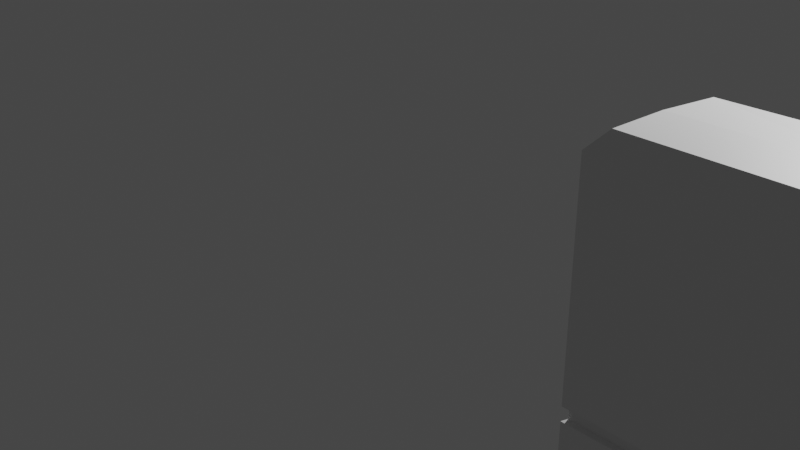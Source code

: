 # Source: Chai_Hand.blend  (saved by Blender 3.4.6; exported with 4.5.12 LTS)
import bpy
from mathutils import Matrix  # noqa: F401  (used for matrix-valued properties, if any)

bpy.ops.wm.read_factory_settings(use_empty=True)
scene = bpy.context.scene
scene.name = 'Scene'

# ---- collections
col_collection = bpy.data.collections.new('Collection'); scene.collection.children.link(col_collection)

# ---- materials (node trees are filled in below, after node groups)
mat_material = bpy.data.materials.new('Material')
mat_material.alpha_threshold = 0.0
mat_material.use_transparent_shadow = False
mat_material.roughness = 0.5
mat_material.line_color = (0.0, 0.0, 0.0, 1.0)

# ---- material node trees
mat_material.use_nodes = True; mat_material.node_tree.nodes.clear()
_N = mat_material.node_tree.nodes; _L = mat_material.node_tree.links
n0 = _N.new('ShaderNodeOutputMaterial'); n0.name = 'Material Output'; n0.location = (300, 300)
n1 = _N.new('ShaderNodeBsdfPrincipled'); n1.name = 'Principled BSDF'; n1.location = (10, 300)
n1.distribution = 'GGX'
n1.subsurface_method = 'RANDOM_WALK_SKIN'
n1.inputs[3].default_value = 1.45
n1.inputs[27].default_value = (0.0, 0.0, 0.0, 1.0)
n1.inputs[28].default_value = 1.0
_L.new(n1.outputs[0], n0.inputs[0])
n0.is_active_output = True

# ---- world
world_world = bpy.data.worlds.new('World'); scene.world = world_world
world_world.use_nodes = True; world_world.node_tree.nodes.clear()
_N = world_world.node_tree.nodes; _L = world_world.node_tree.links
n0 = _N.new('ShaderNodeOutputWorld'); n0.name = 'World Output'; n0.location = (300, 300)
n1 = _N.new('ShaderNodeBackground'); n1.name = 'Background'; n1.location = (10, 300)
n1.inputs[0].default_value = (0.05088, 0.05088, 0.05088, 1.0)
_L.new(n1.outputs[0], n0.inputs[0])
n0.is_active_output = True
world_world.color = (0.05088, 0.05088, 0.05088)
world_world.use_sun_shadow = False
world_world.sun_shadow_jitter_overblur = 0.0

# ---- cameras
cam_camera = bpy.data.cameras.new('Camera')
cam_camera.clip_end = 100.0
cam_camera.ortho_scale = 7.314

# ---- lights
light_light = bpy.data.lights.new('Light', 'POINT')
light_light.transmission_factor = 0.0
light_light.energy = 1000.0
light_light.shadow_soft_size = 0.1
light_light.shadow_maximum_resolution = 0.006
light_light.use_absolute_resolution = True

# ---- meshes
me_cube = bpy.data.meshes.new('Cube')
me_cube.from_pydata([(-0.9172, 3.124, -1.727), (-0.9172, -3.124, -1.727), (4.589e-07, 3.124, -1.727), (4.589e-07, -3.124, -1.727), (-0.3173, 0.0, -1.727), (0.9172, 0.0, 3.124), (-0.3173, 0.0, 3.124), (0.07869, 0.0, -1.727), (4.589e-07, 0.0, 3.124), (-0.9172, -3.124, 1.398), (-0.9172, 3.124, 1.398), (4.589e-07, 3.124, 1.398), (4.589e-07, -3.124, 1.398), (0.9172, 0.0, 1.398), (-0.3173, 0.0, 1.398), (-0.9172, 3.124, 0.1862), (4.619e-07, 3.124, 0.1862), (4.619e-07, -3.124, 0.1862), (0.9172, 0.0, 0.1694), (-0.3173, 0.0, 0.1862), (-0.9172, -3.124, 0.1862), (-0.3248, 1.562, 3.124), (0.9172, 1.483, -1.727), (-0.3248, 1.562, -1.727), (0.9172, 1.562, 3.124), (0.07869, 1.483, -1.727), (4.589e-07, 1.562, 3.124), (0.9172, 1.562, 1.398), (-0.3248, 1.562, 1.398), (-0.3248, 1.562, 0.1862), (0.9172, 1.483, 0.007707), (-0.3248, -1.562, -1.727), (0.9172, -1.562, 3.124), (0.07869, -1.483, -1.727), (4.589e-07, -1.562, 3.124), (-0.3248, -1.562, 3.124), (0.9172, -1.562, -1.727), (-0.3248, -1.562, 1.398), (0.9172, -1.562, 1.398), (0.9172, -1.483, 0.007707), (-0.3248, -1.562, 0.1862), (-0.9172, -3.124, 1.608), (-0.9172, -3.124, 1.471), (-0.9172, 3.124, 1.471), (-0.9172, 3.124, 1.653), (4.589e-07, 3.124, 1.608), (4.589e-07, 3.124, 1.471), (4.589e-07, -3.124, 1.608), (4.589e-07, -3.124, 1.471), (0.9172, 0.0, 1.608), (0.9172, 0.0, 1.471), (-0.3173, 0.0, 1.608), (-0.3173, 0.0, 1.471), (0.9172, 1.562, 1.471), (0.9172, 1.562, 1.653), (-0.3193, 1.562, 1.471), (-0.3248, 1.562, 1.653), (-0.3193, -1.562, 1.471), (-0.3248, -1.562, 1.653), (0.9172, -1.562, 1.471), (0.9172, -1.562, 1.653), (-0.3193, -1.562, 1.608), (-0.3173, 0.0, 1.653), (-0.3173, 0.0, 1.516), (-0.3193, -1.562, 1.516), (0.9172, 1.562, 1.608), (0.9172, 0.0, 1.653), (0.9172, 0.0, 1.516), (0.9172, 1.562, 1.516), (4.589e-07, -3.124, 1.653), (4.589e-07, -3.124, 1.516), (-0.9172, 3.124, 1.608), (4.589e-07, 3.124, 1.653), (4.589e-07, 3.124, 1.516), (-0.9172, 3.124, 1.516), (0.9172, -1.562, 1.608), (0.9172, -1.562, 1.516), (-0.3193, 1.562, 1.608), (-0.3193, 1.562, 1.516), (-0.9172, -3.124, 1.653), (-0.9172, -3.124, 1.516), (-0.319, -1.545, 1.526), (-0.319, -1.545, 1.599), (-0.317, -1.841e-08, 1.599), (-0.317, -1.841e-08, 1.526), (0.9201, 1.545, 1.526), (0.9201, 1.545, 1.599), (0.9201, -1.841e-08, 1.599), (0.9201, -1.841e-08, 1.526), (0.01303, -3.09, 1.599), (0.01303, -3.09, 1.526), (-0.8941, 3.09, 1.526), (-0.8941, 3.09, 1.599), (0.01303, 3.09, 1.599), (0.01303, 3.09, 1.526), (0.9201, -1.545, 1.526), (0.9201, -1.545, 1.599), (-0.319, 1.545, 1.526), (-0.319, 1.545, 1.599), (-0.8941, -3.09, 1.599), (-0.8941, -3.09, 1.526), (4.589e-07, 1.562, -1.727), (4.589e-07, 0.0, -1.727), (0.9172, 1.562, 0.1694), (0.9172, 0.0, 0.007707), (0.9172, 1.562, -1.727), (4.589e-07, -1.562, -1.727), (0.9172, -1.562, 0.1694), (0.9172, -1.483, -1.727), (0.812, -1.483, -1.727), (0.812, 0.0, -1.727), (0.812, 0.0, 0.007707), (0.812, 1.483, -1.727), (0.812, 1.483, 0.007707), (0.812, -1.483, 0.007707), (0.9172, 3.023, 3.124), (0.9172, -3.023, 3.124), (-0.8956, 3.023, 3.124), (-0.9172, 3.124, 3.023), (-0.9172, -3.124, 3.023), (-0.8956, -3.023, 3.124), (4.589e-07, -3.124, 3.023), (4.589e-07, -3.023, 3.124), (4.589e-07, 3.124, 3.023), (4.589e-07, 3.023, 3.124), (0.8504, 3.124, -1.727), (0.9172, 3.055, -1.727), (0.9172, -3.055, -1.727), (0.8504, -3.124, -1.727), (0.8504, 3.124, 1.398), (0.9172, 3.055, 1.398), (0.9172, -3.055, 1.398), (0.8504, -3.124, 1.398), (0.8504, 3.124, 0.1862), (0.9172, 3.055, 0.1862), (0.9172, -3.055, 0.1862), (0.8504, -3.124, 0.1862), (0.9172, 3.053, 1.608), (0.8504, 3.124, 1.608), (0.8504, 3.124, 1.471), (0.9172, 3.055, 1.471), (0.9172, -3.055, 1.471), (0.8504, -3.124, 1.471), (0.9172, -3.053, 1.653), (0.8504, -3.124, 1.653), (0.8504, -3.124, 1.608), (0.9172, -3.053, 1.608), (0.8504, -3.124, 1.516), (0.9172, -3.054, 1.516), (0.8504, 3.124, 1.653), (0.9172, 3.053, 1.653), (0.8504, 3.124, 1.516), (0.9172, 3.054, 1.516), (0.9201, -3.016, 1.526), (0.8533, -3.09, 1.526), (0.9201, -3.016, 1.599), (0.8533, -3.09, 1.599), (0.8533, 3.09, 1.599), (0.9201, 3.016, 1.599), (0.9201, 3.016, 1.526), (0.8533, 3.09, 1.526), (0.9172, 3.053, 3.093), (0.8504, 3.124, 3.023), (0.8504, -3.124, 3.023), (0.9172, -3.053, 3.093), (0.9172, 2.292, 3.124), (4.589e-07, 2.292, 3.124), (-0.6102, 2.292, 3.124), (-0.621, 2.343, 1.398), (-0.621, 2.343, 0.1862), (-0.621, 2.343, -1.727), (4.589e-07, 2.343, -1.727), (-0.621, 2.343, 1.653), (-0.6183, 2.343, 1.471), (-0.6183, 2.343, 1.608), (-0.6183, 2.343, 1.516), (-0.6065, 2.317, 1.599), (-0.6065, 2.317, 1.526), (0.9172, 2.657, 3.124), (4.589e-07, 2.657, 3.124), (-0.7529, 2.657, 3.124), (0.9172, -2.292, 3.124), (4.589e-07, -2.292, 3.124), (-0.6102, -2.292, 3.124), (-0.621, -2.343, -1.727), (4.589e-07, -2.343, -1.727), (-0.621, -2.343, 1.398), (-0.621, -2.343, 0.1862), (-0.621, -2.343, 1.653), (-0.6183, -2.343, 1.471), (-0.6183, -2.343, 1.608), (-0.6183, -2.343, 1.516), (-0.6065, -2.317, 1.599), (-0.6065, -2.317, 1.526), (0.9172, -2.657, 3.124), (4.589e-07, -2.657, 3.124), (-0.7529, -2.657, 3.124), (-0.4586, 3.124, -1.727), (-0.4586, -3.124, -1.727), (-0.1587, 0.0, -1.727), (-0.1587, 0.0, 3.124), (-0.4586, 3.124, 1.398), (-0.4586, -3.124, 1.398), (-0.4586, -3.124, 0.1862), (-0.4586, 3.124, 0.1862), (-0.1624, 1.562, 3.124), (-0.1624, 1.562, -1.727), (-0.1624, -1.562, -1.727), (-0.1624, -1.562, 3.124), (-0.4586, 3.124, 1.653), (-0.4586, 3.124, 1.471), (-0.4586, -3.124, 1.653), (-0.4586, -3.124, 1.471), (-0.4586, 3.124, 1.608), (-0.4586, 3.124, 1.516), (-0.4586, -3.124, 1.608), (-0.4586, -3.124, 1.516), (-0.4405, 3.09, 1.599), (-0.4405, 3.09, 1.526), (-0.4405, -3.09, 1.599), (-0.4405, -3.09, 1.526), (-0.4478, -3.023, 3.124), (-0.4586, -3.124, 3.023), (-0.4478, 3.023, 3.124), (-0.4586, 3.124, 3.023), (-0.3051, 2.292, 3.124), (-0.3765, 2.657, 3.124), (-0.3105, 2.343, -1.727), (-0.3051, -2.292, 3.124), (-0.3765, -2.657, 3.124), (-0.3105, -2.343, -1.727), (-1.846, -2.343, -1.734), (-2.143, -3.124, -1.734), (-2.143, 3.124, 0.1785), (-2.143, 3.124, -1.734), (-2.143, -3.124, 0.1785), (-2.143, -3.124, 1.39), (-1.846, 2.343, 1.39), (-2.143, 3.124, 1.39), (-1.846, 2.343, 0.1785), (-2.143, -3.124, 1.508), (-2.12, -3.09, 1.518), (-2.12, 3.09, 1.518), (-2.143, 3.124, 1.508), (-2.12, -3.09, 1.591), (-2.143, -3.124, 1.601), (-2.143, 3.124, 1.601), (-2.12, 3.09, 1.591), (-1.846, 2.343, 1.646), (-2.143, 3.124, 1.646), (-1.844, -2.343, 1.463), (-2.143, -3.124, 1.463), (-2.143, 3.124, 1.463), (-1.844, 2.343, 1.601), (-1.844, -2.343, 1.508), (-2.143, -3.124, 1.646), (-1.832, 2.317, 1.591), (-1.832, -2.317, 1.518), (-2.059, -3.023, 3.117), (-2.143, -3.124, 3.015), (-2.143, 3.124, 3.015), (-2.121, 3.023, 3.117), (-2.04, -2.657, 3.117), (-1.846, 2.343, -1.734), (-1.844, 2.343, 1.463), (-1.844, 2.343, 1.508), (-1.832, 2.317, 1.518), (-2.005, 2.657, 3.117), (-1.968, 2.296, 3.103), (-1.846, -2.343, 1.39), (-1.846, -2.343, 0.1785), (-1.846, -2.343, 1.646), (-1.844, -2.343, 1.601), (-1.832, -2.317, 1.591), (-1.995, -2.296, 3.103)], [], [(188, 183, 58), (186, 189, 57, 37), (13, 50, 59, 38), (36, 107, 135, 127), (168, 173, 264, 237), (107, 38, 131, 135), (201, 210, 46, 11), (230, 185, 3, 198), (45, 138, 157, 93), (145, 47, 89, 156), (24, 26, 8, 5), (206, 101, 102, 199), (14, 52, 55, 28), (205, 21, 6, 200), (40, 37, 14, 19), (103, 27, 13, 18), (38, 59, 141, 131), (204, 201, 11, 16), (134, 130, 27, 103), (132, 142, 48, 12), (43, 10, 238, 252), (203, 202, 9, 20), (62, 6, 21, 56), (66, 5, 32, 60), (194, 195, 122, 116), (211, 222, 119, 79), (150, 161, 115, 178, 165, 24, 54), (225, 167, 21, 205), (41, 79, 255, 245), (229, 196, 120, 221), (198, 203, 20, 1), (180, 117, 261, 267), (11, 46, 139, 129), (128, 136, 17, 3), (197, 204, 16, 2), (106, 36, 127, 128, 3, 185), (39, 108, 109, 114), (31, 40, 19, 4), (2, 125, 126, 105, 101, 171), (4, 19, 29, 23), (37, 57, 52, 14), (16, 11, 129, 133), (19, 14, 28, 29), (130, 140, 53, 27), (209, 224, 123, 72), (2, 16, 133, 125), (146, 75, 60, 143), (227, 171, 101, 206), (151, 73, 94, 160), (58, 35, 6, 62), (184, 187, 40, 31), (30, 104, 111, 113), (27, 53, 50, 13), (136, 132, 12, 17), (18, 13, 38, 107), (187, 186, 37, 40), (202, 212, 42, 9), (5, 8, 34, 32), (199, 102, 106, 207), (54, 24, 5, 66), (7, 110, 109, 33), (200, 6, 35, 208), (216, 70, 90, 220), (61, 51, 83, 82), (49, 75, 96, 87), (214, 74, 91, 218), (215, 41, 99, 219), (190, 192, 273, 272), (213, 45, 93, 217), (175, 78, 97, 177), (190, 61, 82, 192), (72, 123, 162, 149), (169, 168, 237, 239), (78, 63, 84, 97), (51, 61, 58, 62), (64, 63, 52, 57), (49, 65, 54, 66), (68, 67, 50, 53), (60, 32, 181, 194, 116, 164, 143), (76, 148, 141, 59), (213, 71, 44, 209), (214, 73, 46, 210), (137, 65, 86, 158), (152, 68, 53, 140), (144, 163, 121, 69), (47, 145, 144, 69), (174, 77, 56, 172), (119, 120, 258, 259), (215, 47, 69, 211), (216, 80, 42, 212), (73, 151, 139, 46), (147, 70, 48, 142), (77, 51, 62, 56), (63, 78, 55, 52), (188, 190, 272, 271), (191, 64, 57, 189), (75, 49, 66, 60), (67, 76, 59, 50), (82, 83, 84, 81), (86, 87, 88, 85), (158, 86, 85, 159), (217, 93, 94, 218), (124, 115, 161, 162, 123), (156, 89, 90, 154), (167, 180, 267, 268), (219, 99, 100, 220), (93, 157, 160, 94), (83, 98, 97, 84), (192, 82, 81, 193), (87, 96, 95, 88), (138, 45, 72, 149), (76, 67, 88, 95), (63, 64, 81, 84), (65, 137, 150, 54), (68, 152, 159, 85), (65, 49, 87, 86), (96, 155, 153, 95), (148, 76, 95, 153), (67, 68, 85, 88), (51, 77, 98, 83), (70, 147, 154, 90), (75, 146, 155, 96), (25, 7, 102, 101), (104, 30, 103, 18), (30, 22, 105, 103), (22, 112, 25, 101, 105), (7, 33, 106, 102), (39, 104, 18, 107), (108, 39, 107, 36), (33, 109, 108, 36, 106), (112, 113, 111, 110), (110, 111, 114, 109), (22, 30, 113, 112), (104, 39, 114, 111), (25, 112, 110, 7), (221, 120, 119, 222), (116, 122, 121, 163, 164), (223, 124, 123, 224), (165, 166, 26, 24), (134, 126, 125, 133), (136, 128, 127, 135), (130, 134, 133, 129), (132, 136, 135, 131), (148, 153, 154, 147), (129, 139, 140, 130), (142, 132, 131, 141), (146, 143, 144, 145), (141, 148, 147, 142), (150, 137, 138, 149), (152, 140, 139, 151), (153, 155, 156, 154), (158, 159, 160, 157), (137, 158, 157, 138), (159, 152, 151, 160), (145, 156, 155, 146), (149, 162, 161, 150), (163, 144, 143, 164), (126, 134, 103, 105), (178, 179, 166, 165), (167, 172, 56), (99, 41, 245, 244), (56, 21, 167), (226, 180, 167, 225), (223, 117, 180, 226), (191, 189, 250, 254), (115, 124, 179, 178), (98, 176, 177, 97), (78, 175, 173, 55), (20, 9, 236, 235), (77, 174, 176, 98), (100, 99, 244, 241), (197, 2, 171, 227), (23, 29, 169, 170), (29, 28, 168, 169), (28, 55, 173, 168), (58, 183, 35), (208, 35, 183, 228), (32, 34, 182, 181), (170, 169, 239, 263), (192, 193, 257, 273), (61, 190, 188, 58), (91, 74, 243, 242), (64, 191, 193, 81), (196, 183, 274, 262), (175, 177, 266, 265), (228, 183, 196, 229), (181, 182, 195, 194), (207, 106, 185, 230), (1, 20, 235, 232), (15, 0, 234, 233), (31, 207, 230, 184), (182, 228, 229, 195), (34, 208, 228, 182), (0, 197, 227, 170), (124, 223, 226, 179), (179, 226, 225, 166), (117, 223, 224, 118), (122, 221, 222, 121), (89, 219, 220, 90), (92, 217, 218, 91), (70, 216, 212, 48), (41, 215, 211, 79), (74, 214, 210, 43), (45, 213, 209, 72), (71, 213, 217, 92), (47, 215, 219, 89), (73, 214, 218, 94), (80, 216, 220, 100), (8, 200, 208, 34), (4, 199, 207, 31), (12, 48, 212, 202), (170, 227, 206, 23), (44, 118, 224, 209), (0, 15, 204, 197), (3, 17, 203, 198), (195, 229, 221, 122), (166, 225, 205, 26), (69, 121, 222, 211), (17, 12, 202, 203), (15, 10, 201, 204), (26, 205, 200, 8), (23, 206, 199, 4), (184, 230, 198, 1), (10, 43, 210, 201), (237, 264, 252, 238), (239, 237, 238, 233), (268, 267, 261, 260), (263, 239, 233, 234), (254, 240, 241, 257), (253, 246, 247, 256), (265, 243, 252, 264), (272, 245, 255, 271), (256, 247, 242, 266), (274, 259, 258, 262), (260, 249, 248, 268), (246, 253, 248, 249), (243, 265, 266, 242), (244, 273, 257, 241), (240, 254, 250, 251), (245, 272, 273, 244), (235, 236, 269, 270), (232, 235, 270, 231), (236, 251, 250, 269), (255, 259, 274, 271), (118, 44, 249, 260), (193, 191, 254, 257), (42, 80, 240, 251), (79, 119, 259, 255), (186, 187, 270, 269), (120, 196, 262, 258), (187, 184, 231, 270), (172, 167, 268, 248), (0, 170, 263, 234), (10, 15, 233, 238), (117, 118, 260, 261), (71, 92, 247, 246), (177, 176, 256, 266), (80, 100, 241, 240), (9, 42, 251, 236), (173, 175, 265, 264), (44, 71, 246, 249), (184, 1, 232, 231), (189, 186, 269, 250), (174, 172, 248, 253), (92, 91, 242, 247), (74, 43, 252, 243), (183, 188, 271, 274), (176, 174, 253, 256)])
_uv = me_cube.uv_layers.new(name='UVMap')
_uv.uv.foreach_set('vector', [0.5661, 0.03125, 0.5935, 0.03125, 0.5661, 0.0625, 0.5, 0.03125, 0.5589, 0.03125, 0.5589, 0.0625, 0.5, 0.0625, 0.5, 0.625, 0.5589, 0.625, 0.5589, 0.6875, 0.5, 0.6875, 0.375, 0.6875, 0.4375, 0.6875, 0.4375, 0.7472, 0.375, 0.7472, 0.5, 0.2188, 0.5589, 0.2188, 0.5589, 0.2188, 0.5, 0.2188, 0.4375, 0.6875, 0.5, 0.6875, 0.5, 0.7472, 0.4375, 0.7472, 0.5, 0.3125, 0.5589, 0.3125, 0.5589, 0.375, 0.5, 0.375, 0.1875, 0.7188, 0.25, 0.7188, 0.25, 0.75, 0.1875, 0.75, 0.5643, 0.375, 0.5643, 0.4909, 0.5643, 0.4908, 0.5643, 0.375, 0.5643, 0.7591, 0.5643, 0.875, 0.5643, 0.875, 0.5643, 0.7592, 0.625, 0.5625, 0.75, 0.5625, 0.75, 0.625, 0.625, 0.625, 0.1875, 0.5625, 0.25, 0.5625, 0.25, 0.625, 0.1875, 0.625, 0.5, 0.125, 0.5589, 0.125, 0.5589, 0.1875, 0.5, 0.1875, 0.8125, 0.5625, 0.875, 0.5625, 0.875, 0.625, 0.8125, 0.625, 0.4375, 0.0625, 0.5, 0.0625, 0.5, 0.125, 0.4375, 0.125, 0.4375, 0.5625, 0.5, 0.5625, 0.5, 0.625, 0.4375, 0.625, 0.5, 0.6875, 0.5589, 0.6875, 0.5589, 0.7472, 0.5, 0.7472, 0.4375, 0.3125, 0.5, 0.3125, 0.5, 0.375, 0.4375, 0.375, 0.4375, 0.5028, 0.5, 0.5028, 0.5, 0.5625, 0.4375, 0.5625, 0.5, 0.7591, 0.5589, 0.7591, 0.5589, 0.875, 0.5, 0.875, 0.5589, 0.25, 0.5, 0.25, 0.5, 0.25, 0.5589, 0.25, 0.4375, 0.9375, 0.5, 0.9375, 0.5, 1.0, 0.4375, 1.0, 0.5661, 0.125, 0.625, 0.125, 0.625, 0.1875, 0.5661, 0.1875, 0.5661, 0.625, 0.625, 0.625, 0.625, 0.6875, 0.5661, 0.6875, 0.625, 0.7313, 0.75, 0.7313, 0.75, 0.7459, 0.625, 0.7459, 0.5661, 0.9375, 0.6209, 0.9375, 0.6209, 1.0, 0.5661, 1.0, 0.5661, 0.5028, 0.6238, 0.5028, 0.625, 0.5041, 0.625, 0.5187, 0.625, 0.5333, 0.625, 0.5625, 0.5661, 0.5625, 0.8125, 0.5333, 0.875, 0.5333, 0.875, 0.5625, 0.8125, 0.5625, 0.5643, 1.0, 0.5661, 1.0, 0.5661, 1.0, 0.5643, 1.0, 0.8125, 0.7313, 0.875, 0.7313, 0.875, 0.7459, 0.8125, 0.7459, 0.375, 0.9375, 0.4375, 0.9375, 0.4375, 1.0, 0.375, 1.0, 0.875, 0.5187, 0.875, 0.5041, 0.875, 0.5041, 0.875, 0.5187, 0.5, 0.375, 0.5589, 0.375, 0.5589, 0.4909, 0.5, 0.4909, 0.375, 0.7591, 0.4375, 0.7591, 0.4375, 0.875, 0.375, 0.875, 0.375, 0.3125, 0.4375, 0.3125, 0.4375, 0.375, 0.375, 0.375, 0.25, 0.6875, 0.375, 0.6875, 0.375, 0.7472, 0.3659, 0.75, 0.25, 0.75, 0.25, 0.7188, 0.4344, 0.6844, 0.375, 0.6844, 0.375, 0.6844, 0.4344, 0.6844, 0.375, 0.0625, 0.4375, 0.0625, 0.4375, 0.125, 0.375, 0.125, 0.25, 0.5, 0.3659, 0.5, 0.375, 0.5028, 0.375, 0.5625, 0.25, 0.5625, 0.25, 0.5312, 0.375, 0.125, 0.4375, 0.125, 0.4375, 0.1875, 0.375, 0.1875, 0.5, 0.0625, 0.5589, 0.0625, 0.5589, 0.125, 0.5, 0.125, 0.4375, 0.375, 0.5, 0.375, 0.5, 0.4909, 0.4375, 0.4909, 0.4375, 0.125, 0.5, 0.125, 0.5, 0.1875, 0.4375, 0.1875, 0.5, 0.5028, 0.5589, 0.5028, 0.5589, 0.5625, 0.5, 0.5625, 0.5661, 0.3125, 0.6209, 0.3125, 0.6209, 0.375, 0.5661, 0.375, 0.375, 0.375, 0.4375, 0.375, 0.4375, 0.4909, 0.375, 0.4909, 0.5643, 0.7471, 0.5643, 0.6875, 0.5661, 0.6875, 0.5661, 0.7472, 0.1875, 0.5312, 0.25, 0.5312, 0.25, 0.5625, 0.1875, 0.5625, 0.5607, 0.4909, 0.5607, 0.375, 0.5607, 0.375, 0.5607, 0.4908, 0.5661, 0.0625, 0.625, 0.0625, 0.625, 0.125, 0.5661, 0.125, 0.375, 0.03125, 0.4375, 0.03125, 0.4375, 0.0625, 0.375, 0.0625, 0.4344, 0.5656, 0.4344, 0.625, 0.4344, 0.625, 0.4344, 0.5656, 0.5, 0.5625, 0.5589, 0.5625, 0.5589, 0.625, 0.5, 0.625, 0.4375, 0.7591, 0.5, 0.7591, 0.5, 0.875, 0.4375, 0.875, 0.4375, 0.625, 0.5, 0.625, 0.5, 0.6875, 0.4375, 0.6875, 0.4375, 0.03125, 0.5, 0.03125, 0.5, 0.0625, 0.4375, 0.0625, 0.5, 0.9375, 0.5589, 0.9375, 0.5589, 1.0, 0.5, 1.0, 0.625, 0.625, 0.75, 0.625, 0.75, 0.6875, 0.625, 0.6875, 0.1875, 0.625, 0.25, 0.625, 0.25, 0.6875, 0.1875, 0.6875, 0.5661, 0.5625, 0.625, 0.5625, 0.625, 0.625, 0.5661, 0.625, 0.2607, 0.625, 0.375, 0.625, 0.3607, 0.6844, 0.2607, 0.6844, 0.8125, 0.625, 0.875, 0.625, 0.875, 0.6875, 0.8125, 0.6875, 0.5607, 0.9375, 0.5607, 0.875, 0.5607, 0.875, 0.5607, 0.9375, 0.5643, 0.0625, 0.5643, 0.125, 0.5643, 0.125, 0.5643, 0.0625, 0.5643, 0.625, 0.5643, 0.6875, 0.5643, 0.6875, 0.5643, 0.625, 0.5607, 0.3125, 0.5607, 0.25, 0.5607, 0.25, 0.5607, 0.3125, 0.5643, 0.9375, 0.5643, 1.0, 0.5643, 1.0, 0.5643, 0.9375, 0.5643, 0.03125, 0.5643, 0.03125, 0.5643, 0.03125, 0.5643, 0.03125, 0.5643, 0.3125, 0.5643, 0.375, 0.5643, 0.375, 0.5643, 0.3125, 0.5607, 0.2188, 0.5607, 0.1875, 0.5607, 0.1875, 0.5607, 0.2188, 0.5643, 0.03125, 0.5643, 0.0625, 0.5643, 0.0625, 0.5643, 0.03125, 0.5661, 0.375, 0.6209, 0.375, 0.6209, 0.4909, 0.5661, 0.4909, 0.4375, 0.2188, 0.5, 0.2188, 0.5, 0.2188, 0.4375, 0.2188, 0.5607, 0.1875, 0.5607, 0.125, 0.5607, 0.125, 0.5607, 0.1875, 0.5643, 0.125, 0.5643, 0.0625, 0.5661, 0.0625, 0.5661, 0.125, 0.5607, 0.0625, 0.5607, 0.125, 0.5589, 0.125, 0.5589, 0.0625, 0.5643, 0.625, 0.5643, 0.5625, 0.5661, 0.5625, 0.5661, 0.625, 0.5607, 0.5625, 0.5607, 0.625, 0.5589, 0.625, 0.5589, 0.5625, 0.5661, 0.6875, 0.625, 0.6875, 0.625, 0.7167, 0.625, 0.7313, 0.625, 0.7459, 0.6238, 0.7472, 0.5661, 0.7472, 0.5607, 0.6875, 0.5607, 0.7472, 0.5589, 0.7472, 0.5589, 0.6875, 0.5643, 0.3125, 0.5643, 0.25, 0.5661, 0.25, 0.5661, 0.3125, 0.5607, 0.3125, 0.5607, 0.375, 0.5589, 0.375, 0.5589, 0.3125, 0.5643, 0.5029, 0.5643, 0.5625, 0.5643, 0.5625, 0.5643, 0.503, 0.5607, 0.5028, 0.5607, 0.5625, 0.5589, 0.5625, 0.5589, 0.5028, 0.5661, 0.7591, 0.6209, 0.7591, 0.6209, 0.875, 0.5661, 0.875, 0.5643, 0.875, 0.5643, 0.7591, 0.5661, 0.7591, 0.5661, 0.875, 0.5643, 0.2188, 0.5643, 0.1875, 0.5661, 0.1875, 0.5661, 0.2187, 0.6209, 1.0, 0.625, 0.9971, 0.625, 0.9971, 0.6209, 1.0, 0.5643, 0.9375, 0.5643, 0.875, 0.5661, 0.875, 0.5661, 0.9375, 0.5607, 0.9375, 0.5607, 1.0, 0.5589, 1.0, 0.5589, 0.9375, 0.5607, 0.375, 0.5607, 0.4909, 0.5589, 0.4909, 0.5589, 0.375, 0.5607, 0.7591, 0.5607, 0.875, 0.5589, 0.875, 0.5589, 0.7591, 0.5643, 0.1875, 0.5643, 0.125, 0.5661, 0.125, 0.5661, 0.1875, 0.5607, 0.125, 0.5607, 0.1875, 0.5589, 0.1875, 0.5589, 0.125, 0.5661, 0.03125, 0.5643, 0.03125, 0.5643, 0.03125, 0.5661, 0.03125, 0.5607, 0.03125, 0.5607, 0.0625, 0.5589, 0.0625, 0.5589, 0.03125, 0.5643, 0.6875, 0.5643, 0.625, 0.5661, 0.625, 0.5661, 0.6875, 0.5607, 0.625, 0.5607, 0.6875, 0.5589, 0.6875, 0.5589, 0.625, 0.5643, 0.0625, 0.5643, 0.125, 0.5607, 0.125, 0.5607, 0.0625, 0.5643, 0.5625, 0.5643, 0.625, 0.5607, 0.625, 0.5607, 0.5625, 0.5643, 0.503, 0.5643, 0.5625, 0.5607, 0.5625, 0.5607, 0.503, 0.5643, 0.3125, 0.5643, 0.375, 0.5607, 0.375, 0.5607, 0.3125, 0.625, 0.375, 0.625, 0.5, 0.6238, 0.5, 0.6209, 0.4909, 0.6209, 0.375, 0.5643, 0.7592, 0.5643, 0.875, 0.5607, 0.875, 0.5607, 0.7592, 0.6072, 0.2344, 0.625, 0.2313, 0.625, 0.2313, 0.6072, 0.2344, 0.5643, 0.9375, 0.5643, 1.0, 0.5607, 1.0, 0.5607, 0.9375, 0.5643, 0.375, 0.5643, 0.4908, 0.5607, 0.4908, 0.5607, 0.375, 0.5643, 0.125, 0.5643, 0.1875, 0.5607, 0.1875, 0.5607, 0.125, 0.5643, 0.03125, 0.5643, 0.0625, 0.5607, 0.0625, 0.5607, 0.03125, 0.5643, 0.625, 0.5643, 0.6875, 0.5607, 0.6875, 0.5607, 0.625, 0.5643, 0.4909, 0.5643, 0.375, 0.5661, 0.375, 0.5661, 0.4909, 0.5607, 0.6875, 0.5607, 0.625, 0.5607, 0.625, 0.5607, 0.6875, 0.5607, 0.125, 0.5607, 0.0625, 0.5607, 0.0625, 0.5607, 0.125, 0.5643, 0.5625, 0.5643, 0.5029, 0.5661, 0.5028, 0.5661, 0.5625, 0.5607, 0.5625, 0.5607, 0.5028, 0.5607, 0.503, 0.5607, 0.5625, 0.5643, 0.5625, 0.5643, 0.625, 0.5643, 0.625, 0.5643, 0.5625, 0.5643, 0.6875, 0.5643, 0.747, 0.5607, 0.747, 0.5607, 0.6875, 0.5607, 0.7472, 0.5607, 0.6875, 0.5607, 0.6875, 0.5607, 0.747, 0.5607, 0.625, 0.5607, 0.5625, 0.5607, 0.5625, 0.5607, 0.625, 0.5643, 0.125, 0.5643, 0.1875, 0.5643, 0.1875, 0.5643, 0.125, 0.5607, 0.875, 0.5607, 0.7591, 0.5607, 0.7592, 0.5607, 0.875, 0.5643, 0.6875, 0.5643, 0.7471, 0.5643, 0.747, 0.5643, 0.6875, 0.2607, 0.5656, 0.2607, 0.625, 0.25, 0.625, 0.25, 0.5625, 0.4344, 0.625, 0.4344, 0.5656, 0.4375, 0.5625, 0.4375, 0.625, 0.4344, 0.5656, 0.375, 0.5656, 0.375, 0.5625, 0.4375, 0.5625, 0.375, 0.5656, 0.3607, 0.5656, 0.2607, 0.5656, 0.25, 0.5625, 0.375, 0.5625, 0.2607, 0.625, 0.2607, 0.6844, 0.25, 0.6875, 0.25, 0.625, 0.4344, 0.6844, 0.4344, 0.625, 0.4375, 0.625, 0.4375, 0.6875, 0.375, 0.6844, 0.4344, 0.6844, 0.4375, 0.6875, 0.375, 0.6875, 0.2607, 0.6844, 0.3607, 0.6844, 0.375, 0.6844, 0.375, 0.6875, 0.25, 0.6875, 0.375, 0.5656, 0.4344, 0.5656, 0.4344, 0.625, 0.375, 0.625, 0.375, 0.625, 0.4344, 0.625, 0.4344, 0.6844, 0.375, 0.6844, 0.375, 0.5656, 0.4344, 0.5656, 0.4344, 0.5656, 0.375, 0.5656, 0.4344, 0.625, 0.4344, 0.6844, 0.4344, 0.6844, 0.4344, 0.625, 0.2607, 0.5656, 0.375, 0.5656, 0.375, 0.625, 0.2607, 0.625, 0.625, 0.936, 0.625, 0.9971, 0.6209, 1.0, 0.6209, 0.9375, 0.625, 0.75, 0.625, 0.875, 0.6209, 0.875, 0.6209, 0.7591, 0.6238, 0.75, 0.625, 0.314, 0.625, 0.375, 0.6209, 0.375, 0.6209, 0.3125, 0.625, 0.5333, 0.75, 0.5333, 0.75, 0.5625, 0.625, 0.5625, 0.4375, 0.5028, 0.375, 0.5028, 0.375, 0.4909, 0.4375, 0.4909, 0.4375, 0.7591, 0.375, 0.7591, 0.375, 0.7472, 0.4375, 0.7472, 0.5, 0.5028, 0.4375, 0.5028, 0.4375, 0.4909, 0.5, 0.4909, 0.5, 0.7591, 0.4375, 0.7591, 0.4375, 0.7472, 0.5, 0.7472, 0.5607, 0.7472, 0.5607, 0.747, 0.5607, 0.7592, 0.5607, 0.7591, 0.5, 0.4909, 0.5589, 0.4909, 0.5589, 0.5028, 0.5, 0.5028, 0.5589, 0.7591, 0.5, 0.7591, 0.5, 0.7472, 0.5589, 0.7472, 0.5643, 0.7471, 0.5661, 0.7472, 0.5661, 0.7591, 0.5643, 0.7591, 0.5589, 0.7472, 0.5607, 0.7472, 0.5607, 0.7591, 0.5589, 0.7591, 0.5661, 0.5028, 0.5643, 0.5029, 0.5643, 0.4909, 0.5661, 0.4909, 0.5607, 0.5028, 0.5589, 0.5028, 0.5589, 0.4909, 0.5607, 0.4909, 0.5607, 0.747, 0.5643, 0.747, 0.5643, 0.7592, 0.5607, 0.7592, 0.5643, 0.503, 0.5607, 0.503, 0.5607, 0.4908, 0.5643, 0.4908, 0.5643, 0.5029, 0.5643, 0.503, 0.5643, 0.4908, 0.5643, 0.4909, 0.5607, 0.503, 0.5607, 0.5028, 0.5607, 0.4909, 0.5607, 0.4908, 0.5643, 0.7591, 0.5643, 0.7592, 0.5643, 0.747, 0.5643, 0.7471, 0.5661, 0.4909, 0.6209, 0.4909, 0.6238, 0.5028, 0.5661, 0.5028, 0.6209, 0.7591, 0.5661, 0.7591, 0.5661, 0.7472, 0.6238, 0.7472, 0.375, 0.5028, 0.4375, 0.5028, 0.4375, 0.5625, 0.375, 0.5625, 0.625, 0.5187, 0.75, 0.5187, 0.75, 0.5333, 0.625, 0.5333, 0.6072, 0.2344, 0.5661, 0.2187, 0.5661, 0.1875, 0.5643, 1.0, 0.5643, 1.0, 0.5643, 1.0, 0.5643, 1.0, 0.5661, 0.1875, 0.625, 0.1875, 0.5935, 0.2187, 0.8125, 0.5187, 0.875, 0.5187, 0.875, 0.5333, 0.8125, 0.5333, 0.8125, 0.5041, 0.875, 0.5041, 0.875, 0.5187, 0.8125, 0.5187, 0.5607, 0.03125, 0.5589, 0.03125, 0.5589, 0.03125, 0.5607, 0.03125, 0.625, 0.5041, 0.75, 0.5041, 0.75, 0.5187, 0.625, 0.5187, 0.5643, 0.1875, 0.5643, 0.2188, 0.5607, 0.2188, 0.5607, 0.1875, 0.5607, 0.1875, 0.5607, 0.2188, 0.5589, 0.2188, 0.5589, 0.1875, 0.4375, 1.0, 0.5, 1.0, 0.5, 1.0, 0.4375, 1.0, 0.5643, 0.1875, 0.5643, 0.2188, 0.5643, 0.2188, 0.5643, 0.1875, 0.5607, 1.0, 0.5643, 1.0, 0.5643, 1.0, 0.5607, 1.0, 0.1875, 0.5, 0.25, 0.5, 0.25, 0.5312, 0.1875, 0.5312, 0.375, 0.1875, 0.4375, 0.1875, 0.4375, 0.2188, 0.375, 0.2188, 0.4375, 0.1875, 0.5, 0.1875, 0.5, 0.2188, 0.4375, 0.2188, 0.5, 0.1875, 0.5589, 0.1875, 0.5589, 0.2188, 0.5, 0.2188, 0.5661, 0.0625, 0.625, 0.03329, 0.625, 0.0625, 0.8125, 0.6875, 0.875, 0.6875, 0.875, 0.7167, 0.8125, 0.7167, 0.625, 0.6875, 0.75, 0.6875, 0.75, 0.7167, 0.625, 0.7167, 0.375, 0.2188, 0.4375, 0.2188, 0.4375, 0.2188, 0.375, 0.2188, 0.5643, 0.03125, 0.5607, 0.03125, 0.5607, 0.03125, 0.5643, 0.03125, 0.5643, 0.0625, 0.5643, 0.03125, 0.5661, 0.03125, 0.5661, 0.0625, 0.5607, 0.25, 0.5607, 0.25, 0.5607, 0.25, 0.5607, 0.25, 0.5607, 0.0625, 0.5607, 0.03125, 0.5607, 0.03125, 0.5607, 0.0625, 0.625, 0.01868, 0.6072, 0.01562, 0.6072, 0.01562, 0.625, 0.01868, 0.5607, 0.2188, 0.5607, 0.2188, 0.5607, 0.2188, 0.5607, 0.2188, 0.8125, 0.7167, 0.875, 0.7167, 0.875, 0.7313, 0.8125, 0.7313, 0.625, 0.7167, 0.75, 0.7167, 0.75, 0.7313, 0.625, 0.7313, 0.1875, 0.6875, 0.25, 0.6875, 0.25, 0.7188, 0.1875, 0.7188, 0.375, 1.0, 0.4375, 1.0, 0.4375, 1.0, 0.375, 1.0, 0.4375, 0.25, 0.375, 0.25, 0.375, 0.25, 0.4375, 0.25, 0.125, 0.6875, 0.1875, 0.6875, 0.1875, 0.7188, 0.125, 0.7188, 0.75, 0.7167, 0.8125, 0.7167, 0.8125, 0.7313, 0.75, 0.7313, 0.75, 0.6875, 0.8125, 0.6875, 0.8125, 0.7167, 0.75, 0.7167, 0.125, 0.5, 0.1875, 0.5, 0.1875, 0.5312, 0.125, 0.5312, 0.75, 0.5041, 0.8125, 0.5041, 0.8125, 0.5187, 0.75, 0.5187, 0.75, 0.5187, 0.8125, 0.5187, 0.8125, 0.5333, 0.75, 0.5333, 0.625, 0.2529, 0.625, 0.314, 0.6209, 0.3125, 0.6209, 0.25, 0.625, 0.875, 0.625, 0.936, 0.6209, 0.9375, 0.6209, 0.875, 0.5643, 0.875, 0.5643, 0.9375, 0.5607, 0.9375, 0.5607, 0.875, 0.5643, 0.25, 0.5643, 0.3125, 0.5607, 0.3125, 0.5607, 0.25, 0.5607, 0.875, 0.5607, 0.9375, 0.5589, 0.9375, 0.5589, 0.875, 0.5643, 1.0, 0.5643, 0.9375, 0.5661, 0.9375, 0.5661, 1.0, 0.5607, 0.25, 0.5607, 0.3125, 0.5589, 0.3125, 0.5589, 0.25, 0.5643, 0.375, 0.5643, 0.3125, 0.5661, 0.3125, 0.5661, 0.375, 0.5643, 0.25, 0.5643, 0.3125, 0.5643, 0.3125, 0.5643, 0.25, 0.5643, 0.875, 0.5643, 0.9375, 0.5643, 0.9375, 0.5643, 0.875, 0.5607, 0.375, 0.5607, 0.3125, 0.5607, 0.3125, 0.5607, 0.375, 0.5607, 1.0, 0.5607, 0.9375, 0.5607, 0.9375, 0.5607, 1.0, 0.75, 0.625, 0.8125, 0.625, 0.8125, 0.6875, 0.75, 0.6875, 0.125, 0.625, 0.1875, 0.625, 0.1875, 0.6875, 0.125, 0.6875, 0.5, 0.875, 0.5589, 0.875, 0.5589, 0.9375, 0.5, 0.9375, 0.125, 0.5312, 0.1875, 0.5312, 0.1875, 0.5625, 0.125, 0.5625, 0.5661, 0.25, 0.6209, 0.25, 0.6209, 0.3125, 0.5661, 0.3125, 0.375, 0.25, 0.4375, 0.25, 0.4375, 0.3125, 0.375, 0.3125, 0.375, 0.875, 0.4375, 0.875, 0.4375, 0.9375, 0.375, 0.9375, 0.75, 0.7313, 0.8125, 0.7313, 0.8125, 0.7459, 0.75, 0.7459, 0.75, 0.5333, 0.8125, 0.5333, 0.8125, 0.5625, 0.75, 0.5625, 0.5661, 0.875, 0.6209, 0.875, 0.6209, 0.9375, 0.5661, 0.9375, 0.4375, 0.875, 0.5, 0.875, 0.5, 0.9375, 0.4375, 0.9375, 0.4375, 0.25, 0.5, 0.25, 0.5, 0.3125, 0.4375, 0.3125, 0.75, 0.5625, 0.8125, 0.5625, 0.8125, 0.625, 0.75, 0.625, 0.125, 0.5625, 0.1875, 0.5625, 0.1875, 0.625, 0.125, 0.625, 0.125, 0.7188, 0.1875, 0.7188, 0.1875, 0.75, 0.125, 0.75, 0.5, 0.25, 0.5589, 0.25, 0.5589, 0.3125, 0.5, 0.3125, 0.5, 0.2188, 0.5589, 0.2188, 0.5589, 0.25, 0.5, 0.25, 0.4375, 0.2188, 0.5, 0.2188, 0.5, 0.25, 0.4375, 0.25, 0.6072, 0.2344, 0.625, 0.2313, 0.625, 0.2459, 0.6209, 0.25, 0.375, 0.2188, 0.4375, 0.2188, 0.4375, 0.25, 0.375, 0.25, 0.5607, 0.03125, 0.5607, 0.0, 0.5607, 0.0, 0.5607, 0.03125, 0.5643, 0.2188, 0.5643, 0.25, 0.5643, 0.25, 0.5643, 0.2188, 0.5607, 0.2188, 0.5607, 0.25, 0.5589, 0.25, 0.5589, 0.2188, 0.5643, 0.03125, 0.5643, 0.0, 0.5661, 0.0, 0.5661, 0.03125, 0.5643, 0.2188, 0.5643, 0.25, 0.5607, 0.25, 0.5607, 0.2188, 0.6072, 0.01562, 0.6209, 0.0, 0.625, 0.004074, 0.625, 0.01868, 0.6209, 0.25, 0.5661, 0.25, 0.5661, 0.2187, 0.6072, 0.2344, 0.5643, 0.25, 0.5643, 0.2188, 0.5661, 0.2187, 0.5661, 0.25, 0.5607, 0.25, 0.5607, 0.2188, 0.5607, 0.2188, 0.5607, 0.25, 0.5643, 0.0, 0.5643, 0.03125, 0.5607, 0.03125, 0.5607, 0.0, 0.5607, 0.0, 0.5607, 0.03125, 0.5589, 0.03125, 0.5589, 0.0, 0.5643, 0.0, 0.5643, 0.03125, 0.5643, 0.03125, 0.5643, 0.0, 0.4375, 0.0, 0.5, 0.0, 0.5, 0.03125, 0.4375, 0.03125, 0.375, 0.0, 0.4375, 0.0, 0.4375, 0.03125, 0.375, 0.03125, 0.5, 0.0, 0.5589, 0.0, 0.5589, 0.03125, 0.5, 0.03125, 0.5661, 0.0, 0.6209, 0.0, 0.6072, 0.01562, 0.5661, 0.03125, 0.6209, 0.25, 0.5661, 0.25, 0.5661, 0.25, 0.6209, 0.25, 0.5607, 0.03125, 0.5607, 0.03125, 0.5607, 0.03125, 0.5607, 0.03125, 0.5589, 1.0, 0.5607, 1.0, 0.5607, 1.0, 0.5589, 1.0, 0.5661, 1.0, 0.6209, 1.0, 0.6209, 1.0, 0.5661, 1.0, 0.5, 0.03125, 0.4375, 0.03125, 0.4375, 0.03125, 0.5, 0.03125, 0.875, 0.7459, 0.875, 0.7313, 0.875, 0.7313, 0.875, 0.7459, 0.4375, 0.03125, 0.375, 0.03125, 0.375, 0.03125, 0.4375, 0.03125, 0.5661, 0.2187, 0.6072, 0.2344, 0.6072, 0.2344, 0.5661, 0.2187, 0.125, 0.5, 0.125, 0.5312, 0.125, 0.5312, 0.125, 0.5, 0.5, 0.25, 0.4375, 0.25, 0.4375, 0.25, 0.5, 0.25, 0.625, 0.2529, 0.6209, 0.25, 0.6209, 0.25, 0.625, 0.2529, 0.5643, 0.25, 0.5643, 0.25, 0.5643, 0.25, 0.5643, 0.25, 0.5607, 0.2188, 0.5643, 0.2188, 0.5643, 0.2188, 0.5607, 0.2188, 0.5607, 1.0, 0.5607, 1.0, 0.5607, 1.0, 0.5607, 1.0, 0.5, 1.0, 0.5589, 1.0, 0.5589, 1.0, 0.5, 1.0, 0.5589, 0.2188, 0.5607, 0.2188, 0.5607, 0.2188, 0.5589, 0.2188, 0.5661, 0.25, 0.5643, 0.25, 0.5643, 0.25, 0.5661, 0.25, 0.125, 0.7188, 0.125, 0.75, 0.125, 0.75, 0.125, 0.7188, 0.5589, 0.03125, 0.5, 0.03125, 0.5, 0.03125, 0.5589, 0.03125, 0.5643, 0.2188, 0.5661, 0.2187, 0.5661, 0.2187, 0.5643, 0.2188, 0.5643, 0.25, 0.5607, 0.25, 0.5607, 0.25, 0.5643, 0.25, 0.5607, 0.25, 0.5589, 0.25, 0.5589, 0.25, 0.5607, 0.25, 0.6072, 0.01562, 0.5661, 0.03125, 0.5661, 0.03125, 0.6072, 0.01562, 0.5643, 0.2188, 0.5643, 0.2188, 0.5643, 0.2188, 0.5643, 0.2188])
me_cube.materials.append(mat_material)
me_cube.use_mirror_vertex_groups = False
me_cube.update()

# ---- objects
ob_cube = bpy.data.objects.new('Cube', me_cube)
ob_light = bpy.data.objects.new('Light', light_light)
ob_camera = bpy.data.objects.new('Camera', cam_camera)
ob_empty = bpy.data.objects.new('Empty', None)
ob_empty_001 = bpy.data.objects.new('Empty.001', None)
ob_empty_002 = bpy.data.objects.new('Empty.002', None)

# ---- transforms, parenting, visibility, modifiers, constraints
ob_cube.location = (6.672, 0.0, 0.0)
ob_cube.lock_rotations_4d = False
ob_cube.empty_display_type = 'ARROWS'
ob_cube.lineart.crease_threshold = 0.0
ob_light.location = (4.076, 1.005, 5.904)
ob_light.rotation_euler = (0.6503, 0.05522, 1.866)
ob_light.lock_rotations_4d = False
ob_light.empty_display_type = 'ARROWS'
ob_light.color = (0.0, 0.0, 0.0, 0.0)
ob_light.lineart.crease_threshold = 0.0
ob_camera.location = (7.359, -6.926, 4.958)
ob_camera.rotation_euler = (1.109, 0.0, 0.8149)
ob_camera.lock_rotations_4d = False
ob_camera.empty_display_type = 'ARROWS'
ob_camera.color = (0.0, 0.0, 0.0, 0.0)
ob_camera.display_type = 'WIRE'
ob_camera.lineart.crease_threshold = 0.0
ob_empty.location = (-5.707, 4.346, 2.401)
ob_empty.rotation_euler = (1.571, 0.03044, 1.214)
ob_empty.scale = (5.103, 5.103, 5.103)
ob_empty.empty_display_type = 'IMAGE'
ob_empty.empty_display_size = 5.0
ob_empty_001.location = (0.0, -13.54, 0.0)
ob_empty_001.rotation_euler = (1.571, 0.01396, 1.571)
ob_empty_001.scale = (3.162, 3.199, 1.473)
ob_empty_001.empty_display_type = 'IMAGE'
ob_empty_001.empty_display_size = 5.0
ob_empty_002.location = (4.613, 26.66, 0.0)
ob_empty_002.rotation_euler = (1.515, 6.247e-07, 0.9321)
ob_empty_002.scale = (5.732, 5.732, 5.732)
ob_empty_002.empty_display_type = 'IMAGE'
ob_empty_002.empty_display_size = 5.0

# ---- collection membership
col_collection.objects.link(ob_cube)
col_collection.objects.link(ob_light)
col_collection.objects.link(ob_camera)
col_collection.objects.link(ob_empty)
col_collection.objects.link(ob_empty_001)
col_collection.objects.link(ob_empty_002)

# ---- scene / render settings (as saved in the file)
scene.camera = ob_camera
scene.frame_start = 1; scene.frame_end = 250; scene.frame_set(1)
scene.render.engine = 'BLENDER_EEVEE_NEXT'
scene.cycles.sampling_pattern = 'TABULATED_SOBOL'
scene.cycles.use_light_tree = False
scene.view_settings.view_transform = 'Filmic'
bpy.context.view_layer.update()
